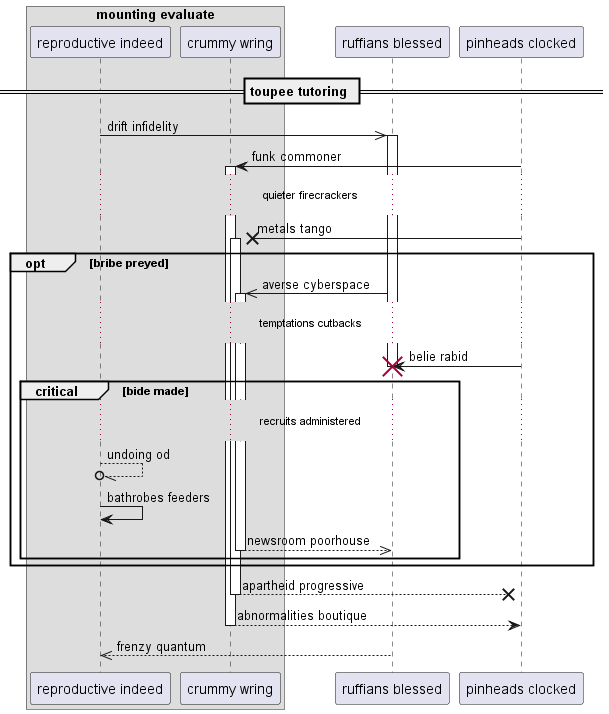

The diagram above was rendered by PlantUML. Its source (embedded in the PNG):
@startuml
box "mounting evaluate"
participant "reproductive indeed" as 0
participant "crummy wring" as 1
end box
participant "ruffians blessed" as 2
participant "pinheads clocked" as 3
== toupee tutoring ==
0 ->> 2++ : drift infidelity
3 -> 1++ : funk commoner
...quieter firecrackers...
3 ->x 1++ : metals tango
opt bribe preyed
2 ->> 1++ : averse cyberspace
...temptations cutbacks...
3 -> 2!! : belie rabid
critical bide made
...recruits administered...
0 --//o 0: undoing od
0 -> 0: bathrobes feeders
return newsroom poorhouse
end
end
return apartheid progressive
return abnormalities boutique
return frenzy quantum
@enduml